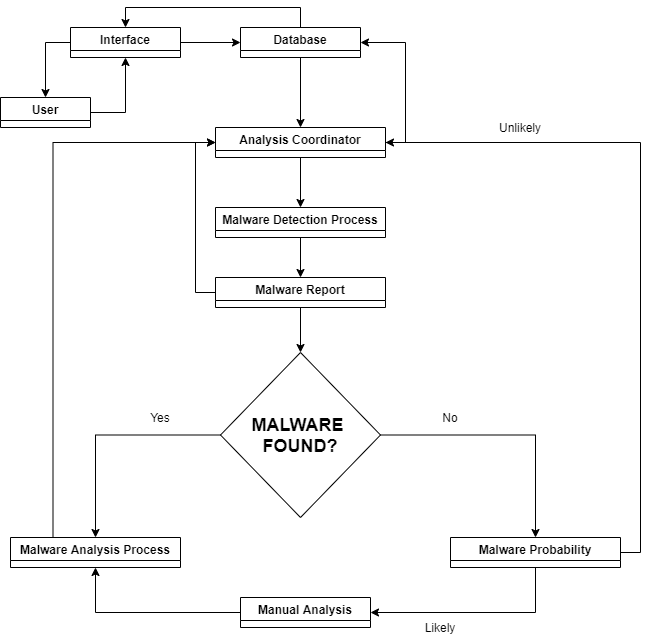

The diagram above was exported from draw.io. Its source (the exported page's mxGraphModel, read from the mxfile embedded in the PNG):
<mxGraphModel dx="1730" dy="913" grid="1" gridSize="10" guides="1" tooltips="1" connect="1" arrows="1" fold="1" page="1" pageScale="1" pageWidth="827" pageHeight="1169" math="0" shadow="0">
  <root>
    <mxCell id="0" />
    <mxCell id="1" parent="0" />
    <mxCell id="poV4NqvXLVX1NF4SBCHy-2" style="edgeStyle=orthogonalEdgeStyle;rounded=0;orthogonalLoop=1;jettySize=auto;html=1;exitX=1;exitY=0.5;exitDx=0;exitDy=0;" edge="1" parent="1" source="86mPJiAx7qhxLNu8zMgP-1">
      <mxGeometry relative="1" as="geometry">
        <mxPoint x="260" y="235" as="targetPoint" />
      </mxGeometry>
    </mxCell>
    <mxCell id="poV4NqvXLVX1NF4SBCHy-15" style="edgeStyle=orthogonalEdgeStyle;rounded=0;orthogonalLoop=1;jettySize=auto;html=1;exitX=0;exitY=0.5;exitDx=0;exitDy=0;entryX=0.5;entryY=0;entryDx=0;entryDy=0;" edge="1" parent="1" source="86mPJiAx7qhxLNu8zMgP-1" target="poV4NqvXLVX1NF4SBCHy-13">
      <mxGeometry relative="1" as="geometry" />
    </mxCell>
    <mxCell id="86mPJiAx7qhxLNu8zMgP-1" value="Interface" style="swimlane;" parent="1" vertex="1">
      <mxGeometry x="90" y="220" width="110" height="30" as="geometry" />
    </mxCell>
    <mxCell id="poV4NqvXLVX1NF4SBCHy-10" style="edgeStyle=orthogonalEdgeStyle;rounded=0;orthogonalLoop=1;jettySize=auto;html=1;exitX=0.5;exitY=1;exitDx=0;exitDy=0;entryX=0.5;entryY=0;entryDx=0;entryDy=0;" edge="1" parent="1" source="poV4NqvXLVX1NF4SBCHy-3" target="poV4NqvXLVX1NF4SBCHy-9">
      <mxGeometry relative="1" as="geometry" />
    </mxCell>
    <mxCell id="poV4NqvXLVX1NF4SBCHy-12" style="edgeStyle=orthogonalEdgeStyle;rounded=0;orthogonalLoop=1;jettySize=auto;html=1;exitX=0.5;exitY=0;exitDx=0;exitDy=0;entryX=0.5;entryY=0;entryDx=0;entryDy=0;" edge="1" parent="1" source="poV4NqvXLVX1NF4SBCHy-3" target="86mPJiAx7qhxLNu8zMgP-1">
      <mxGeometry relative="1" as="geometry" />
    </mxCell>
    <mxCell id="poV4NqvXLVX1NF4SBCHy-3" value="Database" style="swimlane;" vertex="1" parent="1">
      <mxGeometry x="260" y="220" width="120" height="30" as="geometry" />
    </mxCell>
    <mxCell id="poV4NqvXLVX1NF4SBCHy-11" style="edgeStyle=orthogonalEdgeStyle;rounded=0;orthogonalLoop=1;jettySize=auto;html=1;exitX=1;exitY=0.5;exitDx=0;exitDy=0;entryX=1;entryY=0.5;entryDx=0;entryDy=0;" edge="1" parent="1" source="poV4NqvXLVX1NF4SBCHy-9" target="poV4NqvXLVX1NF4SBCHy-3">
      <mxGeometry relative="1" as="geometry" />
    </mxCell>
    <mxCell id="poV4NqvXLVX1NF4SBCHy-23" style="edgeStyle=orthogonalEdgeStyle;rounded=0;orthogonalLoop=1;jettySize=auto;html=1;exitX=0.5;exitY=1;exitDx=0;exitDy=0;entryX=0.5;entryY=0;entryDx=0;entryDy=0;" edge="1" parent="1" source="poV4NqvXLVX1NF4SBCHy-9" target="poV4NqvXLVX1NF4SBCHy-19">
      <mxGeometry relative="1" as="geometry" />
    </mxCell>
    <mxCell id="poV4NqvXLVX1NF4SBCHy-9" value="Analysis Coordinator" style="swimlane;" vertex="1" parent="1">
      <mxGeometry x="235" y="320" width="170" height="30" as="geometry" />
    </mxCell>
    <mxCell id="poV4NqvXLVX1NF4SBCHy-16" style="edgeStyle=orthogonalEdgeStyle;rounded=0;orthogonalLoop=1;jettySize=auto;html=1;exitX=1;exitY=0.5;exitDx=0;exitDy=0;entryX=0.5;entryY=1;entryDx=0;entryDy=0;" edge="1" parent="1" source="poV4NqvXLVX1NF4SBCHy-13" target="86mPJiAx7qhxLNu8zMgP-1">
      <mxGeometry relative="1" as="geometry" />
    </mxCell>
    <mxCell id="poV4NqvXLVX1NF4SBCHy-13" value="User" style="swimlane;startSize=23;" vertex="1" parent="1">
      <mxGeometry x="20" y="290" width="90" height="30" as="geometry" />
    </mxCell>
    <mxCell id="poV4NqvXLVX1NF4SBCHy-31" style="edgeStyle=orthogonalEdgeStyle;rounded=0;orthogonalLoop=1;jettySize=auto;html=1;exitX=0.25;exitY=0;exitDx=0;exitDy=0;entryX=0;entryY=0.5;entryDx=0;entryDy=0;" edge="1" parent="1" source="poV4NqvXLVX1NF4SBCHy-18" target="poV4NqvXLVX1NF4SBCHy-9">
      <mxGeometry relative="1" as="geometry" />
    </mxCell>
    <mxCell id="poV4NqvXLVX1NF4SBCHy-18" value="Malware Analysis Process" style="swimlane;" vertex="1" parent="1">
      <mxGeometry x="30" y="730" width="170" height="30" as="geometry" />
    </mxCell>
    <mxCell id="poV4NqvXLVX1NF4SBCHy-24" style="edgeStyle=orthogonalEdgeStyle;rounded=0;orthogonalLoop=1;jettySize=auto;html=1;exitX=0.5;exitY=1;exitDx=0;exitDy=0;entryX=0.5;entryY=0;entryDx=0;entryDy=0;" edge="1" parent="1" source="poV4NqvXLVX1NF4SBCHy-19" target="poV4NqvXLVX1NF4SBCHy-20">
      <mxGeometry relative="1" as="geometry" />
    </mxCell>
    <mxCell id="poV4NqvXLVX1NF4SBCHy-19" value="Malware Detection Process" style="swimlane;" vertex="1" parent="1">
      <mxGeometry x="235" y="400" width="170" height="30" as="geometry" />
    </mxCell>
    <mxCell id="poV4NqvXLVX1NF4SBCHy-22" style="edgeStyle=orthogonalEdgeStyle;rounded=0;orthogonalLoop=1;jettySize=auto;html=1;exitX=0;exitY=0.5;exitDx=0;exitDy=0;entryX=0;entryY=0.5;entryDx=0;entryDy=0;" edge="1" parent="1" source="poV4NqvXLVX1NF4SBCHy-20" target="poV4NqvXLVX1NF4SBCHy-9">
      <mxGeometry relative="1" as="geometry" />
    </mxCell>
    <mxCell id="poV4NqvXLVX1NF4SBCHy-28" style="edgeStyle=orthogonalEdgeStyle;rounded=0;orthogonalLoop=1;jettySize=auto;html=1;exitX=0.5;exitY=1;exitDx=0;exitDy=0;entryX=0.5;entryY=0;entryDx=0;entryDy=0;" edge="1" parent="1" source="poV4NqvXLVX1NF4SBCHy-20" target="poV4NqvXLVX1NF4SBCHy-25">
      <mxGeometry relative="1" as="geometry" />
    </mxCell>
    <mxCell id="poV4NqvXLVX1NF4SBCHy-20" value="Malware Report" style="swimlane;" vertex="1" parent="1">
      <mxGeometry x="235" y="470" width="170" height="30" as="geometry" />
    </mxCell>
    <mxCell id="poV4NqvXLVX1NF4SBCHy-32" style="edgeStyle=orthogonalEdgeStyle;rounded=0;orthogonalLoop=1;jettySize=auto;html=1;exitX=1;exitY=0.5;exitDx=0;exitDy=0;entryX=1;entryY=0.5;entryDx=0;entryDy=0;" edge="1" parent="1" source="poV4NqvXLVX1NF4SBCHy-21" target="poV4NqvXLVX1NF4SBCHy-9">
      <mxGeometry relative="1" as="geometry" />
    </mxCell>
    <mxCell id="poV4NqvXLVX1NF4SBCHy-35" style="edgeStyle=orthogonalEdgeStyle;rounded=0;orthogonalLoop=1;jettySize=auto;html=1;exitX=0.5;exitY=1;exitDx=0;exitDy=0;entryX=1;entryY=0.5;entryDx=0;entryDy=0;" edge="1" parent="1" source="poV4NqvXLVX1NF4SBCHy-21" target="poV4NqvXLVX1NF4SBCHy-34">
      <mxGeometry relative="1" as="geometry" />
    </mxCell>
    <mxCell id="poV4NqvXLVX1NF4SBCHy-21" value="Malware Probability" style="swimlane;" vertex="1" parent="1">
      <mxGeometry x="470" y="730" width="170" height="30" as="geometry" />
    </mxCell>
    <mxCell id="poV4NqvXLVX1NF4SBCHy-26" style="edgeStyle=orthogonalEdgeStyle;rounded=0;orthogonalLoop=1;jettySize=auto;html=1;exitX=0;exitY=0.5;exitDx=0;exitDy=0;entryX=0.5;entryY=0;entryDx=0;entryDy=0;" edge="1" parent="1" source="poV4NqvXLVX1NF4SBCHy-25" target="poV4NqvXLVX1NF4SBCHy-18">
      <mxGeometry relative="1" as="geometry" />
    </mxCell>
    <mxCell id="poV4NqvXLVX1NF4SBCHy-27" style="edgeStyle=orthogonalEdgeStyle;rounded=0;orthogonalLoop=1;jettySize=auto;html=1;exitX=1;exitY=0.5;exitDx=0;exitDy=0;entryX=0.5;entryY=0;entryDx=0;entryDy=0;" edge="1" parent="1" source="poV4NqvXLVX1NF4SBCHy-25" target="poV4NqvXLVX1NF4SBCHy-21">
      <mxGeometry relative="1" as="geometry" />
    </mxCell>
    <mxCell id="poV4NqvXLVX1NF4SBCHy-25" value="&lt;b&gt;&lt;font style=&quot;font-size: 18px&quot;&gt;MALWARE&amp;nbsp;&lt;br&gt;FOUND?&lt;/font&gt;&lt;/b&gt;" style="rhombus;whiteSpace=wrap;html=1;" vertex="1" parent="1">
      <mxGeometry x="240" y="545" width="160" height="165" as="geometry" />
    </mxCell>
    <mxCell id="poV4NqvXLVX1NF4SBCHy-29" value="Yes" style="text;html=1;strokeColor=none;fillColor=none;align=center;verticalAlign=middle;whiteSpace=wrap;rounded=0;" vertex="1" parent="1">
      <mxGeometry x="160" y="600" width="40" height="20" as="geometry" />
    </mxCell>
    <mxCell id="poV4NqvXLVX1NF4SBCHy-30" value="No" style="text;html=1;strokeColor=none;fillColor=none;align=center;verticalAlign=middle;whiteSpace=wrap;rounded=0;" vertex="1" parent="1">
      <mxGeometry x="450" y="600" width="40" height="20" as="geometry" />
    </mxCell>
    <mxCell id="poV4NqvXLVX1NF4SBCHy-36" style="edgeStyle=orthogonalEdgeStyle;rounded=0;orthogonalLoop=1;jettySize=auto;html=1;exitX=0;exitY=0.5;exitDx=0;exitDy=0;entryX=0.5;entryY=1;entryDx=0;entryDy=0;" edge="1" parent="1" source="poV4NqvXLVX1NF4SBCHy-34" target="poV4NqvXLVX1NF4SBCHy-18">
      <mxGeometry relative="1" as="geometry" />
    </mxCell>
    <mxCell id="poV4NqvXLVX1NF4SBCHy-34" value="Manual Analysis" style="swimlane;startSize=23;" vertex="1" parent="1">
      <mxGeometry x="260" y="790" width="130" height="30" as="geometry" />
    </mxCell>
    <mxCell id="poV4NqvXLVX1NF4SBCHy-39" value="Likely" style="text;html=1;strokeColor=none;fillColor=none;align=center;verticalAlign=middle;whiteSpace=wrap;rounded=0;" vertex="1" parent="1">
      <mxGeometry x="440" y="810" width="40" height="20" as="geometry" />
    </mxCell>
    <mxCell id="poV4NqvXLVX1NF4SBCHy-40" value="Unlikely" style="text;html=1;strokeColor=none;fillColor=none;align=center;verticalAlign=middle;whiteSpace=wrap;rounded=0;" vertex="1" parent="1">
      <mxGeometry x="520" y="310" width="40" height="20" as="geometry" />
    </mxCell>
  </root>
</mxGraphModel>